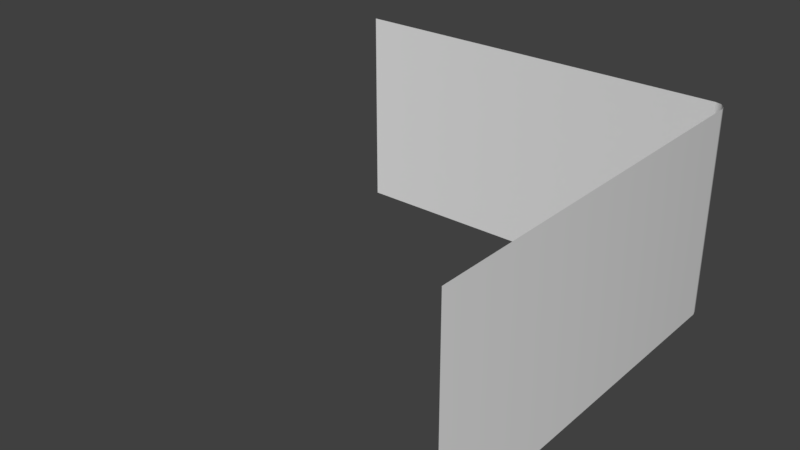 # Source: WP_Base3.blend  (saved by Blender 2.79.0; exported with 4.5.12 LTS)
import bpy
from mathutils import Matrix  # noqa: F401  (used for matrix-valued properties, if any)

bpy.ops.wm.read_factory_settings(use_empty=True)
scene = bpy.context.scene
scene.name = 'Scene'

# ---- collections
col_collection_1 = bpy.data.collections.new('Collection 1'); scene.collection.children.link(col_collection_1)

# ---- materials (node trees are filled in below, after node groups)
mat_wp_base3m = bpy.data.materials.new('WP_Base3M')
mat_wp_base3m.alpha_threshold = 0.0
mat_wp_base3m.use_transparent_shadow = False
mat_wp_base3m.roughness = 0.5
mat_wp_base3m.line_color = (0.0, 0.0, 0.0, 1.0)

# ---- material node trees

# ---- world
world_world = bpy.data.worlds.new('World'); scene.world = world_world
world_world.color = (0.05088, 0.05088, 0.05088)
world_world.use_sun_shadow = False
world_world.sun_shadow_jitter_overblur = 0.0
world_world.cycles.sampling_method = 'MANUAL'

# ---- meshes
me_wp_base3 = bpy.data.meshes.new('WP_Base3')
me_wp_base3.from_pydata([(0.8951, 0.9535, 0.0), (0.9535, 0.8951, 3.553e-15), (0.9243, 0.9457, 0.0), (0.9457, 0.9243, 0.0), (0.9535, -1.0, 0.0), (-1.0, 0.9535, 5.329e-15), (0.9535, 0.8951, 1.0), (0.8951, 0.9535, 1.0), (0.9457, 0.9243, 1.0), (0.9243, 0.9457, 1.0), (0.9535, -1.0, 1.0), (-1.0, 0.9535, 1.0)], [], [(6, 10, 4, 1), (0, 7, 9, 2), (2, 9, 8, 3), (3, 8, 6, 1), (7, 0, 5, 11)])
me_wp_base3.polygons.foreach_set('use_smooth', [True] * 5)
_uv = me_wp_base3.uv_layers.new(name='UVMap')
_uv.uv.foreach_set('vector', [0.947, 0.9999, 0.0001392, 0.9997, 0.0002027, 0.5001, 0.9471, 0.5002, 0.947, 0.4998, 0.947, 0.0001393, 0.9622, 0.0001393, 0.9622, 0.4998, 0.9622, 0.4998, 0.9622, 0.0001393, 0.9773, 0.0001394, 0.9773, 0.4998, 0.9622, 0.5002, 0.9622, 0.9999, 0.947, 0.9999, 0.9471, 0.5002, 0.947, 0.0001393, 0.947, 0.4998, 0.0001392, 0.4998, 0.0001392, 0.0001392])
me_wp_base3.materials.append(mat_wp_base3m)
me_wp_base3.use_remesh_preserve_volume = False
me_wp_base3.use_remesh_preserve_attributes = False
me_wp_base3.use_mirror_vertex_groups = False
me_wp_base3.update()

# ---- objects
ob_wp_base3 = bpy.data.objects.new('WP_Base3', me_wp_base3)

# ---- transforms, parenting, visibility, modifiers, constraints
ob_wp_base3.location = (0.0, 0.0, 0.0)
ob_wp_base3.lock_rotations_4d = False
ob_wp_base3.empty_display_type = 'ARROWS'
ob_wp_base3.lineart.crease_threshold = 0.0

# ---- collection membership
col_collection_1.objects.link(ob_wp_base3)

# ---- scene / render settings (as saved in the file)
scene.frame_start = 1; scene.frame_end = 250; scene.frame_set(3)
scene.render.engine = 'BLENDER_EEVEE_NEXT'
scene.render.resolution_percentage = 50
scene.render.dither_intensity = 0.0
scene.cycles.use_denoising = False
scene.cycles.samples = 128
scene.cycles.sampling_pattern = 'TABULATED_SOBOL'
scene.cycles.use_adaptive_sampling = False
scene.cycles.use_light_tree = False
scene.cycles.blur_glossy = 0.0
scene.cycles.sample_clamp_indirect = 0.0
scene.view_settings.view_transform = 'Standard'
bpy.context.view_layer.update()

# ---- added for rendering (the .blend has no active camera and no usable light): camera, sun
cam_auto = bpy.data.cameras.new('AutoCamera')
cam_auto.lens = 50.0
cam_auto.sensor_width = 36.0
cam_auto.clip_end = 1000.0
ob_auto_camera = bpy.data.objects.new('AutoCamera', cam_auto)
scene.collection.objects.link(ob_auto_camera)
ob_auto_camera.location = (2.69521, -3.28535, 2.67475)
ob_auto_camera.rotation_euler = (1.09748, -7.21219e-08, 0.694738)
scene.camera = ob_auto_camera
light_auto_sun = bpy.data.lights.new('AutoSun', 'SUN')
light_auto_sun.energy = 3.0
light_auto_sun.angle = 0.0523599
ob_auto_sun = bpy.data.objects.new('AutoSun', light_auto_sun)
scene.collection.objects.link(ob_auto_sun)
ob_auto_sun.rotation_euler = (0.872665, 0.174533, 0.523599)
bpy.context.view_layer.update()
